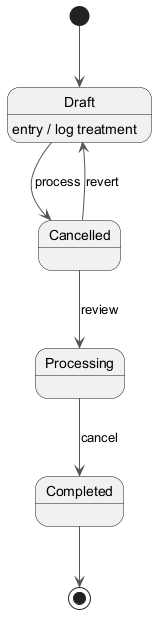

The diagram above was rendered by PlantUML. Its source (embedded in the PNG):
@startuml
skinparam backgroundColor #FFFFFF
skinparam classBackgroundColor #F3E5F5
skinparam classBorderColor #6A1B9A
skinparam ArrowColor #555555
[*] --> Draft
Draft --> Cancelled : process
Draft : entry / log treatment
Cancelled --> Processing : review
Processing --> Completed : cancel
Cancelled --> Draft : revert
Completed --> [*]
@enduml